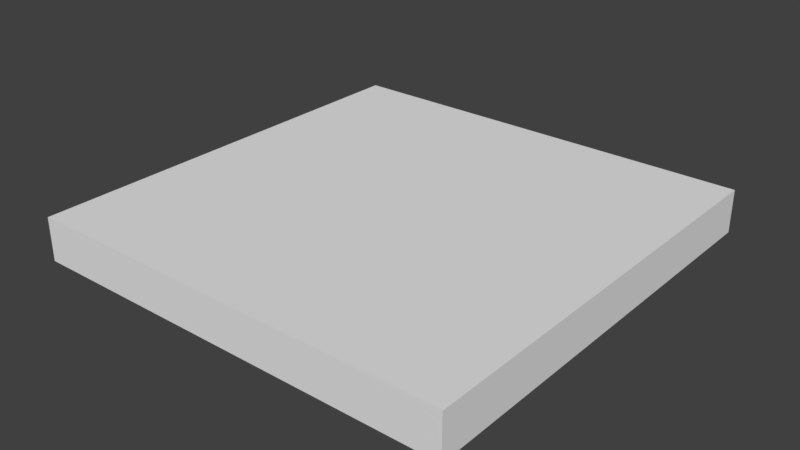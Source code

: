 # Source: Bottom_Tile.blend  (saved by Blender 2.78.0; exported with 4.5.12 LTS)
import bpy
from mathutils import Matrix  # noqa: F401  (used for matrix-valued properties, if any)

bpy.ops.wm.read_factory_settings(use_empty=True)
scene = bpy.context.scene
scene.name = 'Scene'

# ---- collections
col_collection_9 = bpy.data.collections.new('Collection 9'); scene.collection.children.link(col_collection_9)

# ---- materials (node trees are filled in below, after node groups)
mat_grass = bpy.data.materials.new('Grass')
mat_grass.alpha_threshold = 0.0
mat_grass.use_transparent_shadow = False
mat_grass.roughness = 0.5

# ---- material node trees

# ---- world
world_world = bpy.data.worlds.new('World'); scene.world = world_world
world_world.color = (0.05088, 0.05088, 0.05088)
world_world.use_sun_shadow = False
world_world.sun_shadow_jitter_overblur = 0.0
world_world.cycles.sampling_method = 'MANUAL'

# ---- meshes
me_cube = bpy.data.meshes.new('Cube')
me_cube.from_pydata([(7.3e-06, -0.1, -1.0), (7.3e-06, -5.819e-06, -1.0), (0.0, -0.1, 6.398e-06), (0.0, -2.243e-06, 6.123e-06), (-1.0, -0.1, -1.0), (-1.0, -5.819e-06, -1.0), (-1.0, -0.1, -8.42e-07), (-1.0, -2.243e-06, -1.295e-06)], [], [(0, 1, 3, 2), (2, 3, 7, 6), (6, 7, 5, 4), (4, 5, 1, 0), (2, 6, 4, 0), (7, 3, 1, 5)])
_uv = me_cube.uv_layers.new(name='UVMap')
_uv.uv.foreach_set('vector', [0.6446, 0.1988, 0.6446, 0.1988, 0.6446, 0.338, 0.6446, 0.338, 0.6446, 0.338, 0.6446, 0.338, 0.7838, 0.338, 0.7838, 0.338, 0.7838, 0.338, 0.7838, 0.338, 0.7838, 0.1988, 0.7838, 0.1988, 0.7838, 0.1988, 0.7838, 0.1988, 0.6446, 0.1988, 0.6446, 0.1988, 0.6446, 0.338, 0.7838, 0.338, 0.7838, 0.1988, 0.6446, 0.1988, 0.7838, 0.338, 0.6446, 0.338, 0.6446, 0.1988, 0.7838, 0.1988])
me_cube.materials.append(mat_grass)
me_cube.use_remesh_preserve_volume = False
me_cube.use_remesh_preserve_attributes = False
me_cube.use_mirror_vertex_groups = False
me_cube.update()

# ---- objects
ob_bottom_tile = bpy.data.objects.new('Bottom Tile', me_cube)

# ---- transforms, parenting, visibility, modifiers, constraints
ob_bottom_tile.location = (2.183e-11, -6.02e-06, 2.146e-06)
ob_bottom_tile.rotation_euler = (1.571, -0.0, -3.142)
ob_bottom_tile.lineart.crease_threshold = 0.0

# ---- collection membership
col_collection_9.objects.link(ob_bottom_tile)

# ---- scene / render settings (as saved in the file)
scene.frame_start = 1; scene.frame_end = 250; scene.frame_set(0)
scene.render.engine = 'BLENDER_EEVEE_NEXT'
scene.render.resolution_percentage = 50
scene.render.dither_intensity = 0.0
scene.cycles.use_denoising = False
scene.cycles.samples = 128
scene.cycles.sampling_pattern = 'TABULATED_SOBOL'
scene.cycles.light_sampling_threshold = 0.0
scene.cycles.use_adaptive_sampling = False
scene.cycles.use_light_tree = False
scene.cycles.blur_glossy = 0.0
scene.cycles.sample_clamp_indirect = 0.0
scene.view_settings.view_transform = 'Standard'
bpy.context.view_layer.update()

# ---- added for rendering (the .blend has no active camera and no usable light): camera, sun
cam_auto = bpy.data.cameras.new('AutoCamera')
cam_auto.lens = 50.0
cam_auto.sensor_width = 36.0
cam_auto.clip_end = 1000.0
ob_auto_camera = bpy.data.objects.new('AutoCamera', cam_auto)
scene.collection.objects.link(ob_auto_camera)
ob_auto_camera.location = (1.81175, -2.0741, 0.999402)
ob_auto_camera.rotation_euler = (1.09748, -7.21219e-08, 0.694738)
scene.camera = ob_auto_camera
light_auto_sun = bpy.data.lights.new('AutoSun', 'SUN')
light_auto_sun.energy = 3.0
light_auto_sun.angle = 0.0523599
ob_auto_sun = bpy.data.objects.new('AutoSun', light_auto_sun)
scene.collection.objects.link(ob_auto_sun)
ob_auto_sun.rotation_euler = (0.872665, 0.174533, 0.523599)
bpy.context.view_layer.update()
